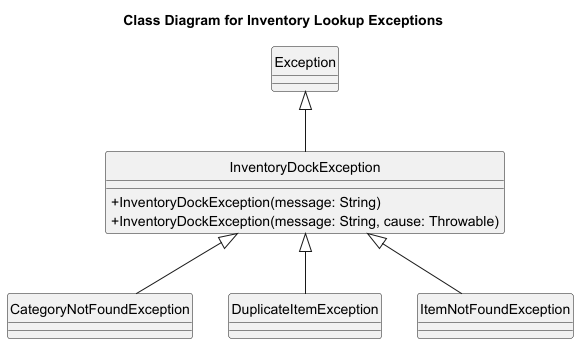

The diagram above was rendered by PlantUML. Its source (embedded in the PNG):
@startuml
title Class Diagram for Inventory Lookup Exceptions
skinparam classAttributeIconSize 0
hide circle
top to bottom direction

class "Exception" as JavaException

class InventoryDockException {
  + InventoryDockException(message: String)
  + InventoryDockException(message: String, cause: Throwable)
}

class CategoryNotFoundException
class DuplicateItemException
class ItemNotFoundException

JavaException <|-- InventoryDockException
InventoryDockException <|-- CategoryNotFoundException
InventoryDockException <|-- DuplicateItemException
InventoryDockException <|-- ItemNotFoundException
@enduml